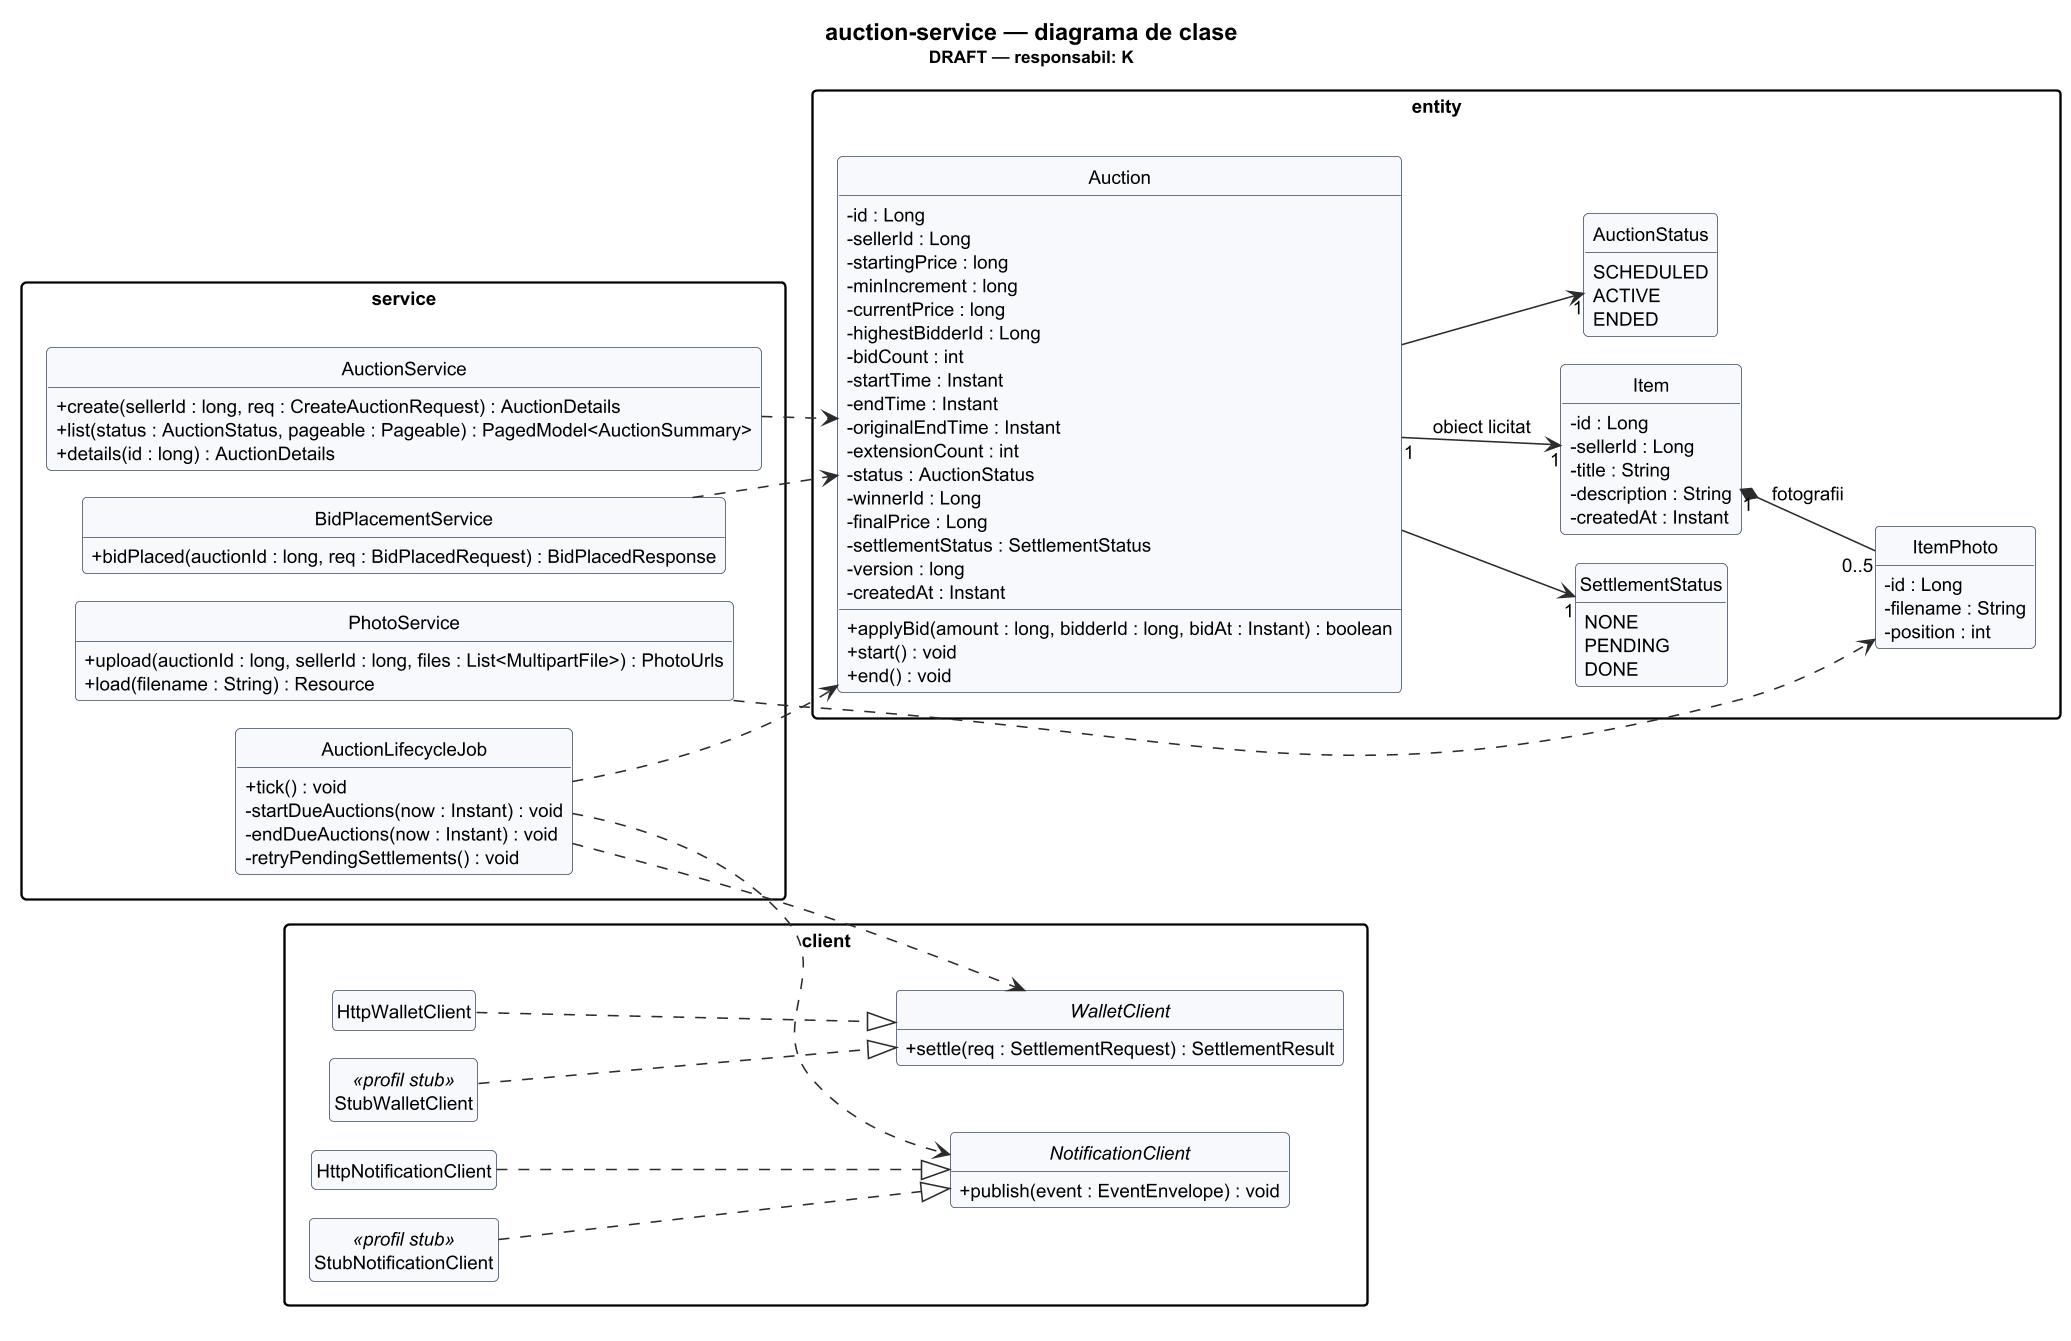

The diagram above was rendered by PlantUML. Its source (embedded in the PNG):
@startuml class-auction-service
!pragma layout smetana
!include _style.puml
hide circle
hide empty members
left to right direction
title auction-service — diagrama de clase\n<size:11>DRAFT — responsabil: K</size>

package "service" {
  class AuctionService {
    + create(sellerId : long, req : CreateAuctionRequest) : AuctionDetails
    + list(status : AuctionStatus, pageable : Pageable) : PagedModel<AuctionSummary>
    + details(id : long) : AuctionDetails
  }
  class PhotoService {
    + upload(auctionId : long, sellerId : long, files : List<MultipartFile>) : PhotoUrls
    + load(filename : String) : Resource
  }
  class BidPlacementService {
    + bidPlaced(auctionId : long, req : BidPlacedRequest) : BidPlacedResponse
  }
  class AuctionLifecycleJob {
    + tick() : void
    - startDueAuctions(now : Instant) : void
    - endDueAuctions(now : Instant) : void
    - retryPendingSettlements() : void
  }
}

package "client" {
  interface WalletClient {
    + settle(req : SettlementRequest) : SettlementResult
  }
  interface NotificationClient {
    + publish(event : EventEnvelope) : void
  }
  class HttpWalletClient
  class StubWalletClient <<profil stub>>
  class HttpNotificationClient
  class StubNotificationClient <<profil stub>>
}

package "entity" {
  class Item {
    - id : Long
    - sellerId : Long
    - title : String
    - description : String
    - createdAt : Instant
  }
  class ItemPhoto {
    - id : Long
    - filename : String
    - position : int
  }
  class Auction {
    - id : Long
    - sellerId : Long
    - startingPrice : long
    - minIncrement : long
    - currentPrice : long
    - highestBidderId : Long
    - bidCount : int
    - startTime : Instant
    - endTime : Instant
    - originalEndTime : Instant
    - extensionCount : int
    - status : AuctionStatus
    - winnerId : Long
    - finalPrice : Long
    - settlementStatus : SettlementStatus
    - version : long
    - createdAt : Instant
    + applyBid(amount : long, bidderId : long, bidAt : Instant) : boolean
    + start() : void
    + end() : void
  }
  enum AuctionStatus {
    SCHEDULED
    ACTIVE
    ENDED
  }
  enum SettlementStatus {
    NONE
    PENDING
    DONE
  }
}

AuctionLifecycleJob ..> WalletClient
AuctionLifecycleJob ..> NotificationClient
AuctionLifecycleJob ..> Auction
BidPlacementService ..> Auction
AuctionService ..> Auction
PhotoService ..> ItemPhoto

HttpWalletClient ..|> WalletClient
StubWalletClient ..|> WalletClient
HttpNotificationClient ..|> NotificationClient
StubNotificationClient ..|> NotificationClient

Auction "1" --> "1" Item : obiect licitat
Item "1" *-- "0..5" ItemPhoto : fotografii
Auction --> "1" AuctionStatus
Auction --> "1" SettlementStatus
@enduml